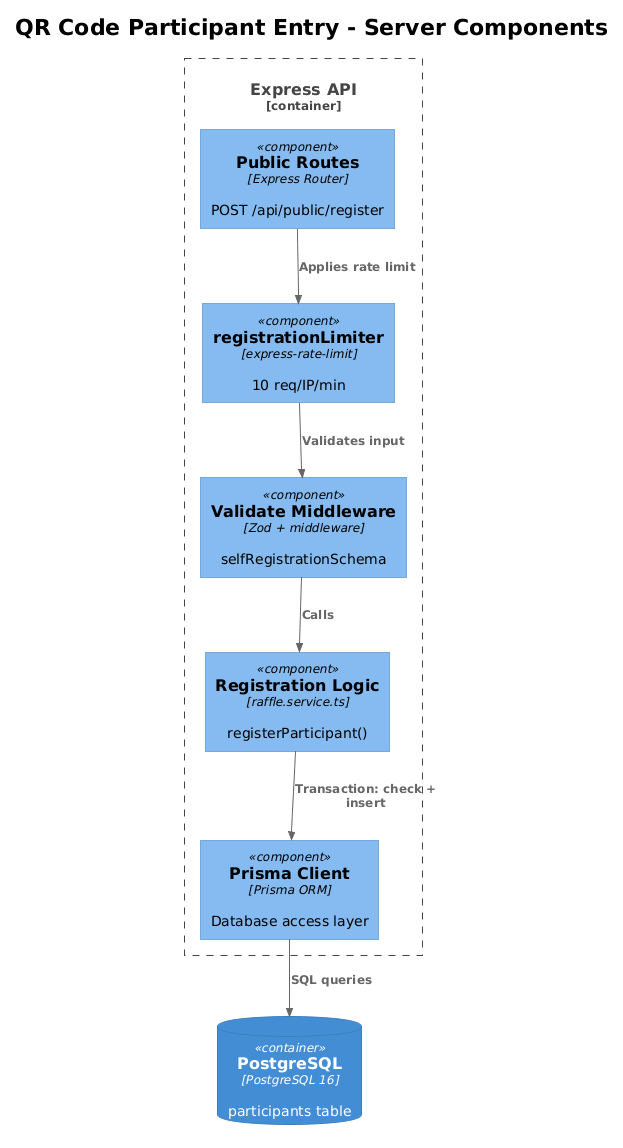

The diagram above was rendered by PlantUML. Its source (embedded in the PNG):
@startuml
!theme plain
!include <C4/C4_Component>

title QR Code Participant Entry - Server Components

Container_Boundary(api, "Express API") {
    Component(pubRoutes, "Public Routes", "Express Router", "POST /api/public/register")
    Component(rateLimiter, "registrationLimiter", "express-rate-limit", "10 req/IP/min")
    Component(validator, "Validate Middleware", "Zod + middleware", "selfRegistrationSchema")
    Component(regService, "Registration Logic", "raffle.service.ts", "registerParticipant()")
    Component(prisma, "Prisma Client", "Prisma ORM", "Database access layer")
}

ContainerDb(db, "PostgreSQL", "PostgreSQL 16", "participants table")

Rel(pubRoutes, rateLimiter, "Applies rate limit")
Rel(rateLimiter, validator, "Validates input")
Rel(validator, regService, "Calls")
Rel(regService, prisma, "Transaction: check + insert")
Rel(prisma, db, "SQL queries")
@enduml